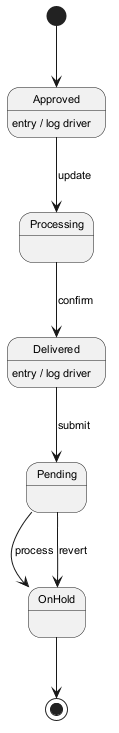

The diagram above was rendered by PlantUML. Its source (embedded in the PNG):
@startuml
skinparam defaultFontSize 11
[*] --> Approved
Approved --> Processing : update
Approved : entry / log driver
Processing --> Delivered : confirm
Delivered --> Pending : submit
Delivered : entry / log driver
Pending --> OnHold : process
Pending --> OnHold : revert
OnHold --> [*]
@enduml